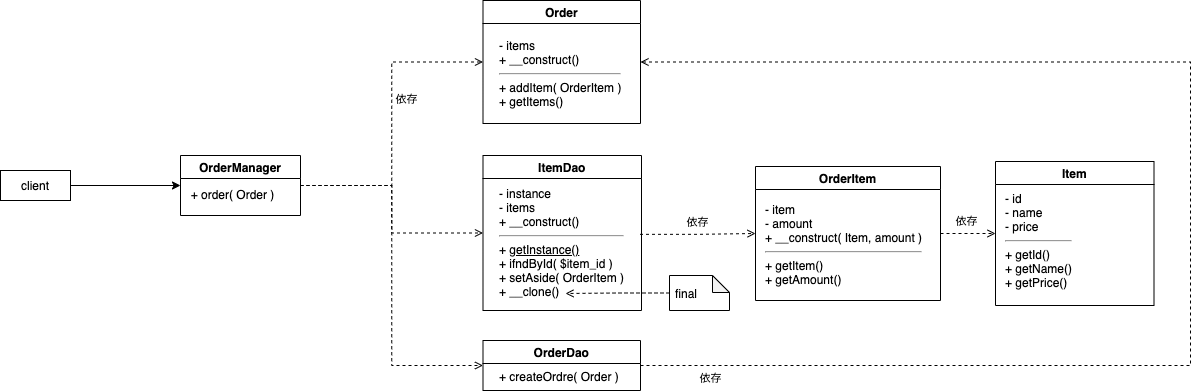

The diagram above was exported from draw.io. Its source (the exported page's mxGraphModel, read from the mxfile embedded in the PNG):
<mxGraphModel dx="1007" dy="673" grid="1" gridSize="10" guides="1" tooltips="1" connect="1" arrows="1" fold="1" page="1" pageScale="1" pageWidth="827" pageHeight="1169" math="0" shadow="0">
  <root>
    <mxCell id="0" />
    <mxCell id="1" parent="0" />
    <mxCell id="9" style="edgeStyle=orthogonalEdgeStyle;rounded=0;orthogonalLoop=1;jettySize=auto;html=1;entryX=0;entryY=0.5;entryDx=0;entryDy=0;" edge="1" parent="1" source="2" target="7">
      <mxGeometry relative="1" as="geometry" />
    </mxCell>
    <mxCell id="2" value="client" style="whiteSpace=wrap;html=1;" vertex="1" parent="1">
      <mxGeometry x="70" y="190" width="70" height="30" as="geometry" />
    </mxCell>
    <mxCell id="12" style="edgeStyle=orthogonalEdgeStyle;rounded=0;orthogonalLoop=1;jettySize=auto;html=1;entryX=0;entryY=0.5;entryDx=0;entryDy=0;endArrow=open;endFill=0;dashed=1;" edge="1" parent="1" source="7" target="11">
      <mxGeometry relative="1" as="geometry">
        <mxPoint x="440" y="90" as="targetPoint" />
      </mxGeometry>
    </mxCell>
    <mxCell id="17" value="依存" style="edgeLabel;html=1;align=center;verticalAlign=middle;resizable=0;points=[];" vertex="1" connectable="0" parent="12">
      <mxGeometry x="0.1607" relative="1" as="geometry">
        <mxPoint x="14" as="offset" />
      </mxGeometry>
    </mxCell>
    <mxCell id="18" style="edgeStyle=orthogonalEdgeStyle;rounded=0;orthogonalLoop=1;jettySize=auto;html=1;entryX=0;entryY=0.5;entryDx=0;entryDy=0;dashed=1;endArrow=open;endFill=0;" edge="1" parent="1" source="7" target="13">
      <mxGeometry relative="1" as="geometry" />
    </mxCell>
    <mxCell id="19" style="edgeStyle=orthogonalEdgeStyle;rounded=0;orthogonalLoop=1;jettySize=auto;html=1;entryX=0;entryY=0.5;entryDx=0;entryDy=0;dashed=1;endArrow=open;endFill=0;" edge="1" parent="1" source="7" target="15">
      <mxGeometry relative="1" as="geometry" />
    </mxCell>
    <mxCell id="7" value="OrderManager" style="swimlane;" vertex="1" parent="1">
      <mxGeometry x="250" y="175" width="120" height="60" as="geometry" />
    </mxCell>
    <mxCell id="8" value="+ order( Order )" style="text;html=1;align=center;verticalAlign=middle;resizable=0;points=[];autosize=1;strokeColor=none;" vertex="1" parent="1">
      <mxGeometry x="252" y="204" width="100" height="20" as="geometry" />
    </mxCell>
    <mxCell id="11" value="Order" style="swimlane;" vertex="1" parent="1">
      <mxGeometry x="552.5" y="20" width="157.5" height="123" as="geometry" />
    </mxCell>
    <mxCell id="10" value="- items&lt;br&gt;+ __construct()&lt;br&gt;&lt;hr id=&quot;null&quot;&gt;+ addItem( OrderItem )&lt;br&gt;+ getItems()" style="text;html=1;align=left;verticalAlign=middle;resizable=0;points=[];autosize=1;strokeColor=none;spacingLeft=6;" vertex="1" parent="11">
      <mxGeometry x="8.5" y="33" width="140" height="80" as="geometry" />
    </mxCell>
    <mxCell id="13" value="ItemDao" style="swimlane;" vertex="1" parent="1">
      <mxGeometry x="552.5" y="175" width="158.5" height="155" as="geometry" />
    </mxCell>
    <mxCell id="14" value="- instance&lt;br&gt;- items&lt;br&gt;+ __construct()&lt;br&gt;&lt;hr id=&quot;null&quot;&gt;+ &lt;u&gt;getInstance()&lt;/u&gt;&lt;br&gt;+ ifndById( $item_id )&lt;br&gt;+ setAside( OrderItem )&lt;br&gt;+ __clone()" style="text;html=1;align=left;verticalAlign=middle;resizable=0;points=[];autosize=1;strokeColor=none;spacingLeft=6;" vertex="1" parent="13">
      <mxGeometry x="8.5" y="27" width="150" height="120" as="geometry" />
    </mxCell>
    <mxCell id="30" style="edgeStyle=orthogonalEdgeStyle;rounded=0;orthogonalLoop=1;jettySize=auto;html=1;dashed=1;endArrow=open;endFill=0;entryX=1;entryY=0.5;entryDx=0;entryDy=0;exitX=1;exitY=0.5;exitDx=0;exitDy=0;" edge="1" parent="1" source="15" target="11">
      <mxGeometry relative="1" as="geometry">
        <mxPoint x="1240" y="150" as="targetPoint" />
        <Array as="points">
          <mxPoint x="1260" y="385" />
          <mxPoint x="1260" y="82" />
        </Array>
      </mxGeometry>
    </mxCell>
    <mxCell id="31" value="依存" style="edgeLabel;html=1;align=center;verticalAlign=middle;resizable=0;points=[];" vertex="1" connectable="0" parent="30">
      <mxGeometry x="-0.9005" relative="1" as="geometry">
        <mxPoint y="13" as="offset" />
      </mxGeometry>
    </mxCell>
    <mxCell id="15" value="OrderDao" style="swimlane;" vertex="1" parent="1">
      <mxGeometry x="552.5" y="360" width="157.5" height="50" as="geometry" />
    </mxCell>
    <mxCell id="16" value="+ createOrdre( Order )" style="text;html=1;align=left;verticalAlign=middle;resizable=0;points=[];autosize=1;strokeColor=none;spacingLeft=6;" vertex="1" parent="15">
      <mxGeometry x="8.5" y="26" width="140" height="20" as="geometry" />
    </mxCell>
    <mxCell id="21" style="edgeStyle=orthogonalEdgeStyle;rounded=0;orthogonalLoop=1;jettySize=auto;html=1;dashed=1;endArrow=open;endFill=0;" edge="1" parent="1" source="20">
      <mxGeometry relative="1" as="geometry">
        <mxPoint x="635" y="313" as="targetPoint" />
      </mxGeometry>
    </mxCell>
    <mxCell id="20" value="final" style="shape=note;whiteSpace=wrap;html=1;backgroundOutline=1;darkOpacity=0.05;align=left;size=17;spacingLeft=4;" vertex="1" parent="1">
      <mxGeometry x="739" y="295" width="60" height="35" as="geometry" />
    </mxCell>
    <mxCell id="22" value="OrderItem" style="swimlane;" vertex="1" parent="1">
      <mxGeometry x="825" y="186" width="185" height="134" as="geometry" />
    </mxCell>
    <mxCell id="32" value="- item&lt;br&gt;- amount&lt;br&gt;+ __construct( Item, amount )&lt;br&gt;&lt;hr id=&quot;null&quot;&gt;+ getItem()&lt;br&gt;+ getAmount()" style="text;html=1;strokeColor=none;fillColor=none;align=left;verticalAlign=middle;whiteSpace=wrap;rounded=0;" vertex="1" parent="22">
      <mxGeometry x="7.5" y="28" width="170" height="100" as="geometry" />
    </mxCell>
    <mxCell id="24" style="edgeStyle=orthogonalEdgeStyle;rounded=0;orthogonalLoop=1;jettySize=auto;html=1;dashed=1;endArrow=open;endFill=0;entryX=0;entryY=0.5;entryDx=0;entryDy=0;exitX=0.99;exitY=0.432;exitDx=0;exitDy=0;exitPerimeter=0;" edge="1" parent="1" source="14" target="22">
      <mxGeometry relative="1" as="geometry">
        <mxPoint x="795" y="254.5" as="targetPoint" />
        <mxPoint x="710" y="200" as="sourcePoint" />
      </mxGeometry>
    </mxCell>
    <mxCell id="25" value="依存" style="edgeLabel;html=1;align=center;verticalAlign=middle;resizable=0;points=[];" vertex="1" connectable="0" parent="24">
      <mxGeometry x="-0.3631" y="2" relative="1" as="geometry">
        <mxPoint x="20" y="-10" as="offset" />
      </mxGeometry>
    </mxCell>
    <mxCell id="26" style="edgeStyle=orthogonalEdgeStyle;rounded=0;orthogonalLoop=1;jettySize=auto;html=1;dashed=1;endArrow=open;endFill=0;exitX=1;exitY=0.5;exitDx=0;exitDy=0;entryX=0;entryY=0.5;entryDx=0;entryDy=0;" edge="1" parent="1" source="22" target="28">
      <mxGeometry relative="1" as="geometry">
        <mxPoint x="1229.0000000000002" y="262" as="targetPoint" />
        <mxPoint x="1050" y="262" as="sourcePoint" />
      </mxGeometry>
    </mxCell>
    <mxCell id="27" value="依存" style="edgeLabel;html=1;align=center;verticalAlign=middle;resizable=0;points=[];" vertex="1" connectable="0" parent="26">
      <mxGeometry x="-0.3631" y="2" relative="1" as="geometry">
        <mxPoint x="8" y="-10" as="offset" />
      </mxGeometry>
    </mxCell>
    <mxCell id="28" value="Item" style="swimlane;" vertex="1" parent="1">
      <mxGeometry x="1065" y="181" width="158.5" height="144" as="geometry" />
    </mxCell>
    <mxCell id="29" value="- id&lt;br&gt;- name&lt;br&gt;- price&lt;br&gt;&lt;hr id=&quot;null&quot;&gt;+ getId()&lt;br&gt;+ getName()&lt;br&gt;+ getPrice()" style="text;html=1;align=left;verticalAlign=middle;resizable=0;points=[];autosize=1;strokeColor=none;spacingLeft=6;" vertex="1" parent="28">
      <mxGeometry x="2" y="29" width="90" height="100" as="geometry" />
    </mxCell>
  </root>
</mxGraphModel>